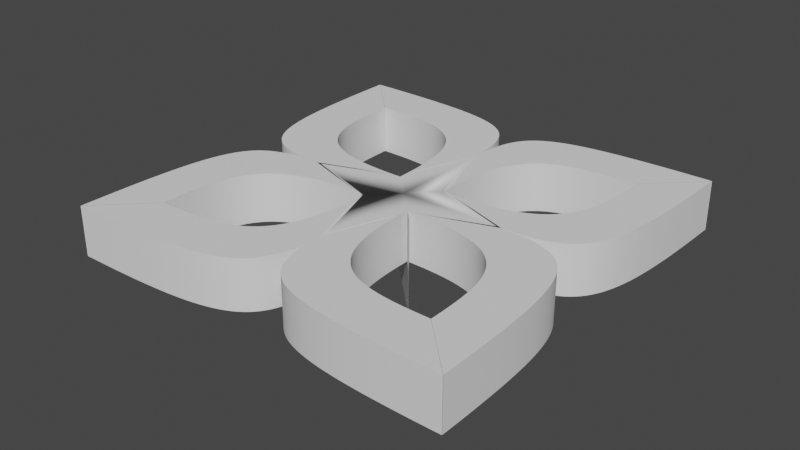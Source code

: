 # Source: Floor_Pattern_1a.blend  (saved by Blender 3.0.42; exported with 4.5.12 LTS)
import bpy
from mathutils import Matrix  # noqa: F401  (used for matrix-valued properties, if any)

bpy.ops.wm.read_factory_settings(use_empty=True)
scene = bpy.context.scene
scene.name = 'Scene'

# ---- collections
col_collection = bpy.data.collections.new('Collection'); scene.collection.children.link(col_collection)
col_collection_1 = bpy.data.collections.new('Collection 1'); col_collection.children.link(col_collection_1)
col_collection_1_001 = bpy.data.collections.new('Collection 1.001'); col_collection.children.link(col_collection_1_001)

# ---- node groups
ng_auto_smooth = bpy.data.node_groups.new('Auto Smooth', 'GeometryNodeTree')
_s = ng_auto_smooth.interface.new_socket(name='Geometry', in_out='OUTPUT', socket_type='NodeSocketGeometry')
_s = ng_auto_smooth.interface.new_socket(name='Geometry', in_out='INPUT', socket_type='NodeSocketGeometry')
_s = ng_auto_smooth.interface.new_socket(name='Angle', in_out='INPUT', socket_type='NodeSocketFloat')
_s.subtype = 'ANGLE'
_s.min_value = 0.0
_s.max_value = 3.142
ng_auto_smooth.is_modifier = True
_N = ng_auto_smooth.nodes; _L = ng_auto_smooth.links
n0 = _N.new('NodeGroupOutput'); n0.name = 'Group Output'; n0.location = (480, -100)
n1 = _N.new('NodeGroupInput'); n1.name = 'Group Input'; n1.location = (-420, -300)
n2 = _N.new('NodeGroupInput'); n2.name = 'Group Input.001'; n2.location = (-60, -100)
n3 = _N.new('GeometryNodeSetShadeSmooth'); n3.name = 'Set Shade Smooth'; n3.location = (120, -100)
n3.domain = 'EDGE'
n4 = _N.new('GeometryNodeSetShadeSmooth'); n4.name = 'Set Shade Smooth.001'; n4.location = (300, -100)
n5 = _N.new('GeometryNodeInputMeshEdgeAngle'); n5.name = 'Edge Angle'; n5.location = (-420, -220)
n6 = _N.new('GeometryNodeInputEdgeSmooth'); n6.name = 'Is Edge Smooth'; n6.location = (-60, -160)
n7 = _N.new('GeometryNodeInputShadeSmooth'); n7.name = 'Is Face Smooth'; n7.location = (-240, -340)
n8 = _N.new('FunctionNodeBooleanMath'); n8.name = 'Boolean Math'; n8.location = (-60, -220)
n9 = _N.new('FunctionNodeCompare'); n9.name = 'Compare'; n9.location = (-240, -180)
n9.operation = 'LESS_EQUAL'
_L.new(n5.outputs[0], n9.inputs[0])
_L.new(n4.outputs[0], n0.inputs[0])
_L.new(n1.outputs[1], n9.inputs[1])
_L.new(n9.outputs[0], n8.inputs[0])
_L.new(n7.outputs[0], n8.inputs[1])
_L.new(n2.outputs[0], n3.inputs[0])
_L.new(n6.outputs[0], n3.inputs[1])
_L.new(n3.outputs[0], n4.inputs[0])
_L.new(n8.outputs[0], n3.inputs[2])
n0.is_active_output = True

# ---- world
world_world = bpy.data.worlds.new('World'); scene.world = world_world
world_world.use_nodes = True; world_world.node_tree.nodes.clear()
_N = world_world.node_tree.nodes; _L = world_world.node_tree.links
n0 = _N.new('ShaderNodeOutputWorld'); n0.name = 'World Output'; n0.location = (300, 300)
n1 = _N.new('ShaderNodeBackground'); n1.name = 'Background'; n1.location = (10, 300)
n1.inputs[0].default_value = (0.05088, 0.05088, 0.05088, 1.0)
_L.new(n1.outputs[0], n0.inputs[0])
n0.is_active_output = True
world_world.color = (0.05088, 0.05088, 0.05088)
world_world.use_sun_shadow = False
world_world.sun_shadow_jitter_overblur = 0.0

# ---- meshes
me_plane = bpy.data.meshes.new('Plane')
me_plane.from_pydata([(-1.0, -1.0, 0.0), (1.0, -1.0, 0.0), (-1.0, 1.0, 0.0), (1.0, 1.0, 0.0)], [], [(0, 1, 3, 2)])
_uv = me_plane.uv_layers.new(name='UVMap')
_uv.uv.foreach_set('vector', [0.0, 0.0, 1.0, 0.0, 1.0, 1.0, 0.0, 1.0])
me_plane.use_remesh_fix_poles = True
me_plane.use_remesh_preserve_attributes = False
me_plane.update()
me_plane_001 = bpy.data.meshes.new('Plane.001')
me_plane_001.from_pydata([(-1.0, -1.0, 0.0), (1.0, -1.0, 0.0), (-1.0, 1.0, 0.0), (1.0, 1.0, 0.0)], [], [(0, 1, 3, 2)])
_uv = me_plane_001.uv_layers.new(name='UVMap')
_uv.uv.foreach_set('vector', [0.0, 0.0, 1.0, 0.0, 1.0, 1.0, 0.0, 1.0])
me_plane_001.use_remesh_fix_poles = True
me_plane_001.use_remesh_preserve_attributes = False
me_plane_001.update()
me_plane_002 = bpy.data.meshes.new('Plane.002')
me_plane_002.from_pydata([(-1.0, -1.0, 0.0), (1.0, -1.0, 0.0), (-1.0, 1.0, 0.0), (1.0, 1.0, 0.0)], [], [(0, 1, 3, 2)])
_uv = me_plane_002.uv_layers.new(name='UVMap')
_uv.uv.foreach_set('vector', [0.0, 0.0, 1.0, 0.0, 1.0, 1.0, 0.0, 1.0])
me_plane_002.use_remesh_fix_poles = True
me_plane_002.use_remesh_preserve_attributes = False
me_plane_002.update()
me_mesh_001 = bpy.data.meshes.new('Mesh.001')
me_mesh_001.from_pydata([(0.5, -0.5, 0.0), (0.5941, -0.5003, 0.0), (0.689, -0.5013, 0.0), (0.7843, -0.5032, 0.0), (0.8798, -0.506, 0.0), (0.9752, -0.51, 0.0), (1.07, -0.5154, 0.0), (1.165, -0.5221, 0.0), (1.258, -0.5304, 0.0), (1.351, -0.5405, 0.0), (1.442, -0.5523, 0.0), (1.531, -0.5661, 0.0), (1.619, -0.5819, 0.0), (1.705, -0.5999, 0.0), (1.789, -0.6202, 0.0), (1.87, -0.6428, 0.0), (1.95, -0.6679, 0.0), (2.026, -0.6956, 0.0), (2.1, -0.7259, 0.0), (2.172, -0.759, 0.0), (2.24, -0.7949, 0.0), (2.306, -0.8337, 0.0), (2.368, -0.8754, 0.0), (2.428, -0.9202, 0.0), (2.484, -0.9681, 0.0), (2.537, -1.019, 0.0), (2.587, -1.073, 0.0), (2.634, -1.131, 0.0), (2.678, -1.192, 0.0), (2.719, -1.256, 0.0), (2.756, -1.323, 0.0), (2.79, -1.394, 0.0), (2.822, -1.468, 0.0), (2.85, -1.546, 0.0), (2.876, -1.628, 0.0), (2.898, -1.712, 0.0), (2.918, -1.8, 0.0), (2.936, -1.892, 0.0), (2.95, -1.987, 0.0), (2.963, -2.086, 0.0), (2.973, -2.188, 0.0), (2.982, -2.294, 0.0), (2.988, -2.403, 0.0), (2.993, -2.516, 0.0), (2.996, -2.632, 0.0), (2.999, -2.751, 0.0), (3.0, -2.874, 0.0), (3.0, -3.0, 0.0), (2.0, -1.303e-06, 0.0), (2.077, -0.0002887, 0.0), (2.153, -0.001217, 0.0), (2.229, -0.002892, 0.0), (2.305, -0.005428, 0.0), (2.38, -0.008949, 0.0), (2.454, -0.01359, 0.0), (2.528, -0.01948, 0.0), (2.6, -0.02679, 0.0), (2.671, -0.03566, 0.0), (2.741, -0.04626, 0.0), (2.81, -0.05878, 0.0), (2.878, -0.07339, 0.0), (2.944, -0.0903, 0.0), (3.008, -0.1097, 0.0), (3.07, -0.1318, 0.0), (3.131, -0.1568, 0.0), (3.19, -0.185, 0.0), (3.247, -0.2166, 0.0), (3.302, -0.2518, 0.0), (3.356, -0.291, 0.0), (3.407, -0.3342, 0.0), (3.456, -0.382, 0.0), (3.502, -0.4344, 0.0), (3.547, -0.4919, 0.0), (3.59, -0.5546, 0.0), (3.63, -0.623, 0.0), (3.668, -0.6974, 0.0), (3.704, -0.778, 0.0), (3.737, -0.8652, 0.0), (3.769, -0.9593, 0.0), (3.798, -1.061, 0.0), (3.825, -1.17, 0.0), (3.85, -1.287, 0.0), (3.873, -1.413, 0.0), (3.894, -1.547, 0.0), (3.912, -1.691, 0.0), (3.929, -1.844, 0.0), (3.944, -2.007, 0.0), (3.956, -2.181, 0.0), (3.967, -2.365, 0.0), (3.977, -2.561, 0.0), (3.984, -2.769, 0.0), (3.99, -2.989, 0.0), (3.995, -3.221, 0.0), (3.998, -3.467, 0.0), (3.999, -3.726, 0.0), (4.0, -4.0, 0.0), (0.0, -6.517e-07, 0.0), (0.5, -0.5, 1.0), (0.5941, -0.5003, 1.0), (0.689, -0.5013, 1.0), (0.7843, -0.5032, 1.0), (0.8798, -0.506, 1.0), (0.9752, -0.51, 1.0), (1.07, -0.5154, 1.0), (1.165, -0.5221, 1.0), (1.258, -0.5304, 1.0), (1.351, -0.5405, 1.0), (1.442, -0.5523, 1.0), (1.531, -0.5661, 1.0), (1.619, -0.5819, 1.0), (1.705, -0.5999, 1.0), (1.789, -0.6202, 1.0), (1.87, -0.6428, 1.0), (1.95, -0.6679, 1.0), (2.026, -0.6956, 1.0), (2.1, -0.7259, 1.0), (2.172, -0.759, 1.0), (2.24, -0.7949, 1.0), (2.306, -0.8337, 1.0), (2.368, -0.8754, 1.0), (2.428, -0.9202, 1.0), (2.484, -0.9681, 1.0), (2.537, -1.019, 1.0), (2.587, -1.073, 1.0), (2.634, -1.131, 1.0), (2.678, -1.192, 1.0), (2.719, -1.256, 1.0), (2.756, -1.323, 1.0), (2.79, -1.394, 1.0), (2.822, -1.468, 1.0), (2.85, -1.546, 1.0), (2.876, -1.628, 1.0), (2.898, -1.712, 1.0), (2.918, -1.8, 1.0), (2.936, -1.892, 1.0), (2.95, -1.987, 1.0), (2.963, -2.086, 1.0), (2.973, -2.188, 1.0), (2.982, -2.294, 1.0), (2.988, -2.403, 1.0), (2.993, -2.516, 1.0), (2.996, -2.632, 1.0), (2.999, -2.751, 1.0), (3.0, -2.874, 1.0), (3.0, -3.0, 1.0), (2.0, -1.303e-06, 1.0), (2.077, -0.0002887, 1.0), (2.153, -0.001217, 1.0), (2.229, -0.002892, 1.0), (2.305, -0.005428, 1.0), (2.38, -0.008949, 1.0), (2.454, -0.01359, 1.0), (2.528, -0.01948, 1.0), (2.6, -0.02679, 1.0), (2.671, -0.03566, 1.0), (2.741, -0.04626, 1.0), (2.81, -0.05878, 1.0), (2.878, -0.07339, 1.0), (2.944, -0.0903, 1.0), (3.008, -0.1097, 1.0), (3.07, -0.1318, 1.0), (3.131, -0.1568, 1.0), (3.19, -0.185, 1.0), (3.247, -0.2166, 1.0), (3.302, -0.2518, 1.0), (3.356, -0.291, 1.0), (3.407, -0.3342, 1.0), (3.456, -0.382, 1.0), (3.502, -0.4344, 1.0), (3.547, -0.4919, 1.0), (3.59, -0.5546, 1.0), (3.63, -0.623, 1.0), (3.668, -0.6974, 1.0), (3.704, -0.778, 1.0), (3.737, -0.8652, 1.0), (3.769, -0.9593, 1.0), (3.798, -1.061, 1.0), (3.825, -1.17, 1.0), (3.85, -1.287, 1.0), (3.873, -1.413, 1.0), (3.894, -1.547, 1.0), (3.912, -1.691, 1.0), (3.929, -1.844, 1.0), (3.944, -2.007, 1.0), (3.956, -2.181, 1.0), (3.967, -2.365, 1.0), (3.977, -2.561, 1.0), (3.984, -2.769, 1.0), (3.99, -2.989, 1.0), (3.995, -3.221, 1.0), (3.998, -3.467, 1.0), (3.999, -3.726, 1.0), (4.0, -4.0, 1.0), (0.0, -6.517e-07, 1.0)], [], [(47, 46, 94, 95), (46, 45, 93, 94), (45, 44, 92, 93), (44, 43, 91, 92), (43, 42, 90, 91), (42, 41, 89, 90), (41, 40, 88, 89), (40, 39, 87, 88), (39, 38, 86, 87), (38, 37, 85, 86), (37, 36, 84, 85), (36, 35, 83, 84), (35, 34, 82, 83), (34, 33, 81, 82), (33, 32, 80, 81), (32, 31, 79, 80), (31, 30, 78, 79), (30, 29, 77, 78), (29, 28, 76, 77), (28, 27, 75, 76), (27, 26, 74, 75), (26, 25, 73, 74), (25, 24, 72, 73), (24, 23, 71, 72), (23, 22, 70, 71), (22, 21, 69, 70), (21, 20, 68, 69), (20, 19, 67, 68), (19, 18, 66, 67), (18, 17, 65, 66), (17, 16, 64, 65), (16, 15, 63, 64), (15, 14, 62, 63), (14, 13, 61, 62), (13, 12, 60, 61), (12, 11, 59, 60), (11, 10, 58, 59), (10, 9, 57, 58), (9, 8, 56, 57), (8, 7, 55, 56), (7, 6, 54, 55), (6, 5, 53, 54), (5, 4, 52, 53), (4, 3, 51, 52), (3, 2, 50, 51), (2, 1, 49, 50), (1, 0, 48, 49), (48, 0, 96), (144, 192, 191, 143), (143, 191, 190, 142), (142, 190, 189, 141), (141, 189, 188, 140), (140, 188, 187, 139), (139, 187, 186, 138), (138, 186, 185, 137), (137, 185, 184, 136), (136, 184, 183, 135), (135, 183, 182, 134), (134, 182, 181, 133), (133, 181, 180, 132), (132, 180, 179, 131), (131, 179, 178, 130), (130, 178, 177, 129), (129, 177, 176, 128), (128, 176, 175, 127), (127, 175, 174, 126), (126, 174, 173, 125), (125, 173, 172, 124), (124, 172, 171, 123), (123, 171, 170, 122), (122, 170, 169, 121), (121, 169, 168, 120), (120, 168, 167, 119), (119, 167, 166, 118), (118, 166, 165, 117), (117, 165, 164, 116), (116, 164, 163, 115), (115, 163, 162, 114), (114, 162, 161, 113), (113, 161, 160, 112), (112, 160, 159, 111), (111, 159, 158, 110), (110, 158, 157, 109), (109, 157, 156, 108), (108, 156, 155, 107), (107, 155, 154, 106), (106, 154, 153, 105), (105, 153, 152, 104), (104, 152, 151, 103), (103, 151, 150, 102), (102, 150, 149, 101), (101, 149, 148, 100), (100, 148, 147, 99), (99, 147, 146, 98), (98, 146, 145, 97), (145, 193, 97), (85, 182, 183, 86), (59, 156, 157, 60), (33, 130, 129, 32), (7, 104, 103, 6), (86, 183, 184, 87), (60, 157, 158, 61), (34, 131, 130, 33), (8, 105, 104, 7), (87, 184, 185, 88), (61, 158, 159, 62), (35, 132, 131, 34), (9, 106, 105, 8), (88, 185, 186, 89), (62, 159, 160, 63), (36, 133, 132, 35), (10, 107, 106, 9), (89, 186, 187, 90), (63, 160, 161, 64), (37, 134, 133, 36), (11, 108, 107, 10), (90, 187, 188, 91), (64, 161, 162, 65), (38, 135, 134, 37), (96, 193, 145, 48), (12, 109, 108, 11), (91, 188, 189, 92), (65, 162, 163, 66), (39, 136, 135, 38), (0, 97, 193, 96), (13, 110, 109, 12), (92, 189, 190, 93), (66, 163, 164, 67), (40, 137, 136, 39), (14, 111, 110, 13), (93, 190, 191, 94), (67, 164, 165, 68), (41, 138, 137, 40), (15, 112, 111, 14), (94, 191, 192, 95), (68, 165, 166, 69), (42, 139, 138, 41), (16, 113, 112, 15), (95, 192, 144, 47), (69, 166, 167, 70), (43, 140, 139, 42), (17, 114, 113, 16), (70, 167, 168, 71), (44, 141, 140, 43), (18, 115, 114, 17), (71, 168, 169, 72), (45, 142, 141, 44), (19, 116, 115, 18), (72, 169, 170, 73), (46, 143, 142, 45), (20, 117, 116, 19), (73, 170, 171, 74), (47, 144, 143, 46), (21, 118, 117, 20), (74, 171, 172, 75), (48, 145, 146, 49), (22, 119, 118, 21), (75, 172, 173, 76), (49, 146, 147, 50), (23, 120, 119, 22), (76, 173, 174, 77), (50, 147, 148, 51), (24, 121, 120, 23), (77, 174, 175, 78), (51, 148, 149, 52), (25, 122, 121, 24), (78, 175, 176, 79), (52, 149, 150, 53), (26, 123, 122, 25), (79, 176, 177, 80), (53, 150, 151, 54), (27, 124, 123, 26), (1, 98, 97, 0), (80, 177, 178, 81), (54, 151, 152, 55), (28, 125, 124, 27), (2, 99, 98, 1), (81, 178, 179, 82), (55, 152, 153, 56), (29, 126, 125, 28), (3, 100, 99, 2), (82, 179, 180, 83), (56, 153, 154, 57), (30, 127, 126, 29), (4, 101, 100, 3), (83, 180, 181, 84), (57, 154, 155, 58), (31, 128, 127, 30), (5, 102, 101, 4), (84, 181, 182, 85), (58, 155, 156, 59), (32, 129, 128, 31), (6, 103, 102, 5)])
me_mesh_001.polygons.foreach_set('use_smooth', [True] * 193)
me_mesh_001.materials.append(None)
me_mesh_001.use_remesh_fix_poles = True
me_mesh_001.use_remesh_preserve_attributes = False
me_mesh_001.update()
me_plane_008 = bpy.data.meshes.new('Plane.008')
me_plane_008.from_pydata([(-1.0, -1.0, 0.0), (1.0, -1.0, 0.0), (-1.0, 1.0, 0.0), (1.0, 1.0, 0.0)], [], [(0, 1, 3, 2)])
_uv = me_plane_008.uv_layers.new(name='UVMap')
_uv.uv.foreach_set('vector', [0.0, 0.0, 1.0, 0.0, 1.0, 1.0, 0.0, 1.0])
me_plane_008.use_remesh_fix_poles = True
me_plane_008.use_remesh_preserve_attributes = False
me_plane_008.update()
me_plane_007 = bpy.data.meshes.new('Plane.007')
me_plane_007.from_pydata([(-1.0, -1.0, 0.0), (1.0, -1.0, 0.0), (-1.0, 1.0, 0.0), (1.0, 1.0, 0.0)], [], [(0, 1, 3, 2)])
_uv = me_plane_007.uv_layers.new(name='UVMap')
_uv.uv.foreach_set('vector', [0.0, 0.0, 1.0, 0.0, 1.0, 1.0, 0.0, 1.0])
me_plane_007.use_remesh_fix_poles = True
me_plane_007.use_remesh_preserve_attributes = False
me_plane_007.update()
me_plane_006 = bpy.data.meshes.new('Plane.006')
me_plane_006.from_pydata([(-1.0, -1.0, 0.0), (1.0, -1.0, 0.0), (-1.0, 1.0, 0.0), (1.0, 1.0, 0.0)], [], [(0, 1, 3, 2)])
_uv = me_plane_006.uv_layers.new(name='UVMap')
_uv.uv.foreach_set('vector', [0.0, 0.0, 1.0, 0.0, 1.0, 1.0, 0.0, 1.0])
me_plane_006.use_remesh_fix_poles = True
me_plane_006.use_remesh_preserve_attributes = False
me_plane_006.update()

# ---- curves / text
cu_nurbspath_001 = bpy.data.curves.new('NurbsPath.001', 'CURVE')
cu_nurbspath_001.dimensions = '3D'
_sp = cu_nurbspath_001.splines.new('NURBS'); _sp.points.add(4)
_sp.points.foreach_set('co', [2.0, -1.303e-06, 0.0, 1.0, 2.9, -1.281e-06, 0.0, 1.0, 3.8, -0.1, 0.0, 1.0, 4.0, -0.7, 0.0, 1.0, 4.0, -4.0, 0.0, 1.0])
_sp.order_u = 5
_sp.order_v = 0
_sp.use_endpoint_u = True
cu_nurbspath_001.use_path = True
cu_nurbspath_001.fill_mode = 'FULL'
cu_nurbspath_003 = bpy.data.curves.new('NurbsPath.003', 'CURVE')
cu_nurbspath_003.dimensions = '3D'
_sp = cu_nurbspath_003.splines.new('NURBS'); _sp.points.add(4)
_sp.points.foreach_set('co', [0.5, -0.5, 0.0, 1.0, 1.6, -0.5, 0.0, 1.0, 2.9, -0.6, 0.0, 1.0, 3.0, -1.5, 0.0, 1.0, 3.0, -3.0, 0.0, 1.0])
_sp.order_u = 5
_sp.order_v = 0
_sp.use_endpoint_u = True
cu_nurbspath_003.use_path = True
cu_nurbspath_003.fill_mode = 'FULL'

# ---- objects
ob_nurbspath_001 = bpy.data.objects.new('NurbsPath.001', cu_nurbspath_001)
ob_nurbspath_003 = bpy.data.objects.new('NurbsPath.003', cu_nurbspath_003)
ob_plane = bpy.data.objects.new('Plane', me_plane)
ob_plane_001 = bpy.data.objects.new('Plane.001', me_plane_001)
ob_plane_002 = bpy.data.objects.new('Plane.002', me_plane_002)
ob_nurbspath_002 = bpy.data.objects.new('NurbsPath.002', me_mesh_001)
ob_plane_005 = bpy.data.objects.new('Plane.005', me_plane_008)
ob_plane_004 = bpy.data.objects.new('Plane.004', me_plane_007)
ob_plane_003 = bpy.data.objects.new('Plane.003', me_plane_006)

# ---- transforms, parenting, visibility, modifiers, constraints
ob_nurbspath_001.location = (0.0, 0.0, 0.0)
ob_nurbspath_001.rotation_euler = (0.0, -0.0, 3.142)
_m = ob_nurbspath_001.modifiers.new('Mirror', 'MIRROR')
_m.use_axis = (False, False, True)
_m.mirror_object = ob_plane
_m = ob_nurbspath_001.modifiers.new('Mirror.001', 'MIRROR')
_m.use_axis = (True, True, False)
ob_nurbspath_003.location = (0.0, 0.0, 0.0)
ob_nurbspath_003.rotation_euler = (0.0, -0.0, 3.142)
_m = ob_nurbspath_003.modifiers.new('Mirror', 'MIRROR')
_m.use_axis = (False, False, True)
_m.mirror_object = ob_plane_002
_m = ob_nurbspath_003.modifiers.new('Mirror.001', 'MIRROR')
_m.use_axis = (True, True, False)
ob_plane.location = (0.0, 0.0, 0.0)
ob_plane.rotation_euler = (1.571, -0.0, -0.7854)
ob_plane_001.location = (0.0, 0.0, 0.0)
ob_plane_001.rotation_euler = (1.571, -0.0, -0.7854)
ob_plane_002.location = (0.0, 0.0, 0.0)
ob_plane_002.rotation_euler = (1.571, -0.0, -0.7854)
ob_nurbspath_002.location = (0.0, 0.0, 0.0)
ob_nurbspath_002.rotation_euler = (0.0, -0.0, 3.142)
_m = ob_nurbspath_002.modifiers.new('Mirror', 'MIRROR')
_m.use_axis = (True, True, False)
_m = ob_nurbspath_002.modifiers.new('Mirror.001', 'MIRROR')
_m.mirror_object = ob_plane_001
_m = ob_nurbspath_002.modifiers.new('Bevel', 'BEVEL')
_m.width = 0.05
_m.width_pct = 0.05
_m.limit_method = 'WEIGHT'
_m = ob_nurbspath_002.modifiers.new('Auto Smooth', 'NODES')
_m.node_group = ng_auto_smooth
_gi = [s.identifier for s in ng_auto_smooth.interface.items_tree if s.item_type == 'SOCKET' and s.in_out == 'INPUT']
_m[_gi[1]] = 0.5952  # Angle
ob_plane_005.location = (0.0, 0.0, 0.0)
ob_plane_005.rotation_euler = (1.571, -0.0, -0.7854)
ob_plane_004.location = (0.0, 0.0, 0.0)
ob_plane_004.rotation_euler = (1.571, -0.0, -0.7854)
ob_plane_003.location = (0.0, 0.0, 0.0)
ob_plane_003.rotation_euler = (1.571, -0.0, -0.7854)

# ---- collection membership
col_collection_1.objects.link(ob_nurbspath_001)
col_collection_1.objects.link(ob_nurbspath_003)
col_collection_1.objects.link(ob_plane)
col_collection_1.objects.link(ob_plane_001)
col_collection_1.objects.link(ob_plane_002)
col_collection_1_001.objects.link(ob_nurbspath_002)
col_collection_1_001.objects.link(ob_plane_005)
col_collection_1_001.objects.link(ob_plane_004)
col_collection_1_001.objects.link(ob_plane_003)

# ---- scene / render settings (as saved in the file)
scene.frame_start = 1; scene.frame_end = 250; scene.frame_set(1)
scene.render.engine = 'BLENDER_EEVEE_NEXT'
scene.cycles.use_denoising = False
scene.cycles.samples = 128
scene.cycles.sampling_pattern = 'TABULATED_SOBOL'
scene.cycles.use_adaptive_sampling = False
scene.cycles.use_light_tree = False
scene.view_settings.view_transform = 'Filmic'
bpy.context.view_layer.update()

# ---- added for rendering (the .blend has no active camera and no usable light): camera, sun
cam_auto = bpy.data.cameras.new('AutoCamera')
cam_auto.lens = 50.0
cam_auto.sensor_width = 36.0
cam_auto.clip_end = 1000.0
ob_auto_camera = bpy.data.objects.new('AutoCamera', cam_auto)
scene.collection.objects.link(ob_auto_camera)
ob_auto_camera.location = (11.4207, -13.8048, 9.53655)
ob_auto_camera.rotation_euler = (1.09748, -7.21219e-08, 0.694738)
scene.camera = ob_auto_camera
light_auto_sun = bpy.data.lights.new('AutoSun', 'SUN')
light_auto_sun.energy = 3.0
light_auto_sun.angle = 0.0523599
ob_auto_sun = bpy.data.objects.new('AutoSun', light_auto_sun)
scene.collection.objects.link(ob_auto_sun)
ob_auto_sun.rotation_euler = (0.872665, 0.174533, 0.523599)
bpy.context.view_layer.update()
